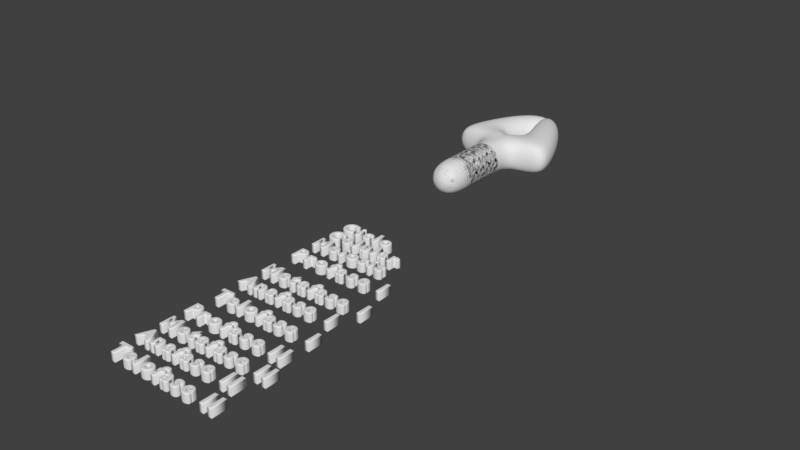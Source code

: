 # Source: Letras_meiosis.blend  (saved by Blender 2.79.0; exported with 4.5.12 LTS)
import bpy
from mathutils import Matrix  # noqa: F401  (used for matrix-valued properties, if any)

bpy.ops.wm.read_factory_settings(use_empty=True)
scene = bpy.context.scene
scene.name = 'Scene'

# ---- collections
col_collection_1 = bpy.data.collections.new('Collection 1'); scene.collection.children.link(col_collection_1)

# ---- world
world_world = bpy.data.worlds.new('World'); scene.world = world_world
world_world.color = (0.05088, 0.05088, 0.05088)
world_world.use_sun_shadow = False
world_world.sun_shadow_jitter_overblur = 0.0
world_world.cycles.sampling_method = 'MANUAL'

# ---- meshes
me_cubo_001 = bpy.data.meshes.new('Cubo.001')
me_cubo_001.from_pydata([(-1.0, -1.0, -1.0), (-1.0, -1.0, 1.0), (-1.0, 1.0, -1.0), (-1.0, 1.0, 1.0), (1.0, -1.0, -1.0), (1.0, -1.0, 1.0), (1.0, 1.0, -1.0), (1.0, 1.0, 1.0), (-1.0, -1.0, 5.731), (-1.0, 1.0, 5.731), (1.0, 1.0, 5.731), (1.0, -1.0, 5.731), (1.0, 1.0, 2.088), (1.0, 1.0, 3.271), (1.0, 1.0, 4.453), (1.0, -1.0, 4.453), (1.0, -1.0, 3.271), (1.0, -1.0, 2.088), (-1.0, -1.0, 2.088), (-1.0, -1.0, 3.271), (-1.0, -1.0, 4.453), (-1.0, 1.0, 4.453), (-1.0, 1.0, 3.271), (-1.0, 1.0, 2.088), (-3.018, -1.0, 5.731), (-3.018, 1.0, 5.731), (-3.018, -1.0, 4.453), (-3.018, 1.0, 4.453), (1.186, -1.0, 10.25), (1.186, 1.0, 10.25), (-0.8323, -1.0, 10.25), (-0.8323, 1.0, 10.25)], [], [(0, 1, 3, 2), (2, 3, 7, 6), (6, 7, 5, 4), (4, 5, 1, 0), (2, 6, 4, 0), (15, 14, 10, 11), (10, 9, 8, 11), (8, 9, 29, 28), (20, 15, 11, 8), (14, 21, 9, 10), (7, 3, 23, 12), (12, 23, 22, 13), (13, 22, 21, 14), (1, 5, 17, 18), (18, 17, 16, 19), (19, 16, 15, 20), (3, 1, 18, 23), (23, 18, 19, 22), (22, 19, 20, 21), (5, 7, 12, 17), (17, 12, 13, 16), (16, 13, 14, 15), (27, 26, 24, 25), (20, 8, 24, 26), (9, 21, 27, 25), (21, 20, 26, 27), (28, 29, 31, 30), (9, 25, 31, 29), (25, 24, 30, 31), (24, 8, 28, 30)])
me_cubo_001.polygons.foreach_set('use_smooth', [True] * 30)
me_cubo_001.use_remesh_preserve_volume = False
me_cubo_001.use_remesh_preserve_attributes = False
me_cubo_001.use_mirror_vertex_groups = False
me_cubo_001.update()
me_cubo = bpy.data.meshes.new('Cubo')
me_cubo.from_pydata([], [], [])
me_cubo.use_remesh_preserve_volume = False
me_cubo.use_remesh_preserve_attributes = False
me_cubo.use_mirror_x = True
me_cubo.use_mirror_topology = True
me_cubo.update()

# ---- curves / text
txt_texto_007 = bpy.data.curves.new('Texto.007', 'FONT')
txt_texto_007.dimensions = '2D'
txt_texto_007.body = 'Profase 1'
txt_texto_007.use_path_clamp = True
txt_texto_007.bevel_resolution = 24
txt_texto_007.extrude = 0.2
txt_texto_007.bevel_depth = 0.06
txt_texto_007.space_word = 0.2
txt_texto_007.space_character = 1.5
txt_texto_008 = bpy.data.curves.new('Texto.008', 'FONT')
txt_texto_008.dimensions = '2D'
txt_texto_008.body = 'Metafase 1'
txt_texto_008.use_path_clamp = True
txt_texto_008.bevel_resolution = 24
txt_texto_008.extrude = 0.2
txt_texto_008.bevel_depth = 0.06
txt_texto_008.space_character = 1.4
txt_texto_010 = bpy.data.curves.new('Texto.010', 'FONT')
txt_texto_010.dimensions = '2D'
txt_texto_010.body = 'Anafase 1'
txt_texto_010.use_path_clamp = True
txt_texto_010.bevel_resolution = 24
txt_texto_010.extrude = 0.2
txt_texto_010.bevel_depth = 0.06
txt_texto_010.space_character = 1.4
txt_texto_011 = bpy.data.curves.new('Texto.011', 'FONT')
txt_texto_011.dimensions = '2D'
txt_texto_011.body = 'Telofase 1'
txt_texto_011.use_path_clamp = True
txt_texto_011.bevel_resolution = 24
txt_texto_011.extrude = 0.2
txt_texto_011.bevel_depth = 0.06
txt_texto_011.space_character = 1.4
txt_texto_013 = bpy.data.curves.new('Texto.013', 'FONT')
txt_texto_013.dimensions = '2D'
txt_texto_013.body = 'Ciclo \nCelular \nMeiosis'
txt_texto_013.use_path_clamp = True
txt_texto_013.bevel_resolution = 24
txt_texto_013.extrude = 0.2
txt_texto_013.bevel_depth = 0.06
txt_texto_013.space_character = 1.4
txt_texto_014 = bpy.data.curves.new('Texto.014', 'FONT')
txt_texto_014.dimensions = '2D'
txt_texto_014.body = 'Profase II'
txt_texto_014.use_path_clamp = True
txt_texto_014.bevel_resolution = 24
txt_texto_014.extrude = 0.2
txt_texto_014.bevel_depth = 0.06
txt_texto_014.space_word = 0.2
txt_texto_014.space_character = 1.5
txt_texto_015 = bpy.data.curves.new('Texto.015', 'FONT')
txt_texto_015.dimensions = '2D'
txt_texto_015.body = 'Metafase II'
txt_texto_015.use_path_clamp = True
txt_texto_015.bevel_resolution = 24
txt_texto_015.extrude = 0.2
txt_texto_015.bevel_depth = 0.06
txt_texto_015.space_character = 1.4
txt_texto_016 = bpy.data.curves.new('Texto.016', 'FONT')
txt_texto_016.dimensions = '2D'
txt_texto_016.body = 'Anafase II'
txt_texto_016.use_path_clamp = True
txt_texto_016.bevel_resolution = 24
txt_texto_016.extrude = 0.2
txt_texto_016.bevel_depth = 0.06
txt_texto_016.space_character = 1.4
txt_texto_017 = bpy.data.curves.new('Texto.017', 'FONT')
txt_texto_017.dimensions = '2D'
txt_texto_017.body = 'Telofase II'
txt_texto_017.use_path_clamp = True
txt_texto_017.bevel_resolution = 24
txt_texto_017.extrude = 0.2
txt_texto_017.bevel_depth = 0.06
txt_texto_017.space_character = 1.4

# ---- objects
ob_cubo_001 = bpy.data.objects.new('Cubo.001', me_cubo_001)
ob_cubo = bpy.data.objects.new('Cubo', me_cubo)
ob_texto_007 = bpy.data.objects.new('Texto.007', txt_texto_007)
ob_texto_008 = bpy.data.objects.new('Texto.008', txt_texto_008)
ob_texto_010 = bpy.data.objects.new('Texto.010', txt_texto_010)
ob_texto_011 = bpy.data.objects.new('Texto.011', txt_texto_011)
ob_texto_012 = bpy.data.objects.new('Texto.012', txt_texto_013)
ob_texto_000 = bpy.data.objects.new('Texto.000', txt_texto_014)
ob_texto_001 = bpy.data.objects.new('Texto.001', txt_texto_015)
ob_texto_002 = bpy.data.objects.new('Texto.002', txt_texto_016)
ob_texto_003 = bpy.data.objects.new('Texto.003', txt_texto_017)

# ---- transforms, parenting, visibility, modifiers, constraints
ob_cubo_001.location = (0.0, 0.0, 0.0)
ob_cubo_001.rotation_euler = (-1.571, -0.0, 0.0)
ob_cubo_001.lineart.crease_threshold = 0.0
_m = ob_cubo_001.modifiers.new('Reflectividad', 'MIRROR')
_m.merge_threshold = 0.0019
_m = ob_cubo_001.modifiers.new('Subsurf', 'SUBSURF')
_m.uv_smooth = 'PRESERVE_CORNERS'
_m.levels = 3
_m.render_levels = 3
ob_cubo.location = (0.0, 0.0, 0.0)
ob_cubo.lineart.crease_threshold = 0.0
ob_cubo.use_mesh_mirror_x = True
ob_texto_007.location = (-0.1402, -11.78, 0.0)
ob_texto_007.lineart.crease_threshold = 0.0
ob_texto_008.location = (-0.1402, -13.69, 0.0)
ob_texto_008.lineart.crease_threshold = 0.0
ob_texto_010.location = (-0.1402, -15.05, 0.0)
ob_texto_010.lineart.crease_threshold = 0.0
ob_texto_011.location = (-0.1402, -16.65, 0.0)
ob_texto_011.lineart.crease_threshold = 0.0
ob_texto_012.location = (-0.1402, -8.404, 0.0)
ob_texto_012.lineart.crease_threshold = 0.0
ob_texto_000.location = (-0.1402, -18.23, 0.0)
ob_texto_000.lineart.crease_threshold = 0.0
ob_texto_001.location = (-0.1402, -19.55, 0.0)
ob_texto_001.lineart.crease_threshold = 0.0
ob_texto_002.location = (-0.1402, -20.76, 0.0)
ob_texto_002.lineart.crease_threshold = 0.0
ob_texto_003.location = (-0.1402, -22.15, 0.0)
ob_texto_003.lineart.crease_threshold = 0.0

# ---- collection membership
col_collection_1.objects.link(ob_cubo_001)
col_collection_1.objects.link(ob_cubo)
col_collection_1.objects.link(ob_texto_007)
col_collection_1.objects.link(ob_texto_008)
col_collection_1.objects.link(ob_texto_010)
col_collection_1.objects.link(ob_texto_011)
col_collection_1.objects.link(ob_texto_012)
col_collection_1.objects.link(ob_texto_000)
col_collection_1.objects.link(ob_texto_001)
col_collection_1.objects.link(ob_texto_002)
col_collection_1.objects.link(ob_texto_003)

# ---- scene / render settings (as saved in the file)
scene.frame_start = 1; scene.frame_end = 250; scene.frame_set(1)
scene.render.engine = 'BLENDER_EEVEE_NEXT'
scene.render.resolution_percentage = 50
scene.render.dither_intensity = 0.0
scene.cycles.use_denoising = False
scene.cycles.samples = 128
scene.cycles.sampling_pattern = 'TABULATED_SOBOL'
scene.cycles.use_adaptive_sampling = False
scene.cycles.use_light_tree = False
scene.cycles.blur_glossy = 0.0
scene.cycles.sample_clamp_indirect = 0.0
scene.view_settings.view_transform = 'Standard'
bpy.context.view_layer.update()

# ---- added for rendering (the .blend has no active camera and no usable light): camera, sun
cam_auto = bpy.data.cameras.new('AutoCamera')
cam_auto.lens = 50.0
cam_auto.sensor_width = 36.0
cam_auto.clip_end = 1000.0
ob_auto_camera = bpy.data.objects.new('AutoCamera', cam_auto)
scene.collection.objects.link(ob_auto_camera)
ob_auto_camera.location = (32.7552, -43.3975, 24.9622)
ob_auto_camera.rotation_euler = (1.09748, -7.21219e-08, 0.694738)
scene.camera = ob_auto_camera
light_auto_sun = bpy.data.lights.new('AutoSun', 'SUN')
light_auto_sun.energy = 3.0
light_auto_sun.angle = 0.0523599
ob_auto_sun = bpy.data.objects.new('AutoSun', light_auto_sun)
scene.collection.objects.link(ob_auto_sun)
ob_auto_sun.rotation_euler = (0.872665, 0.174533, 0.523599)
bpy.context.view_layer.update()
